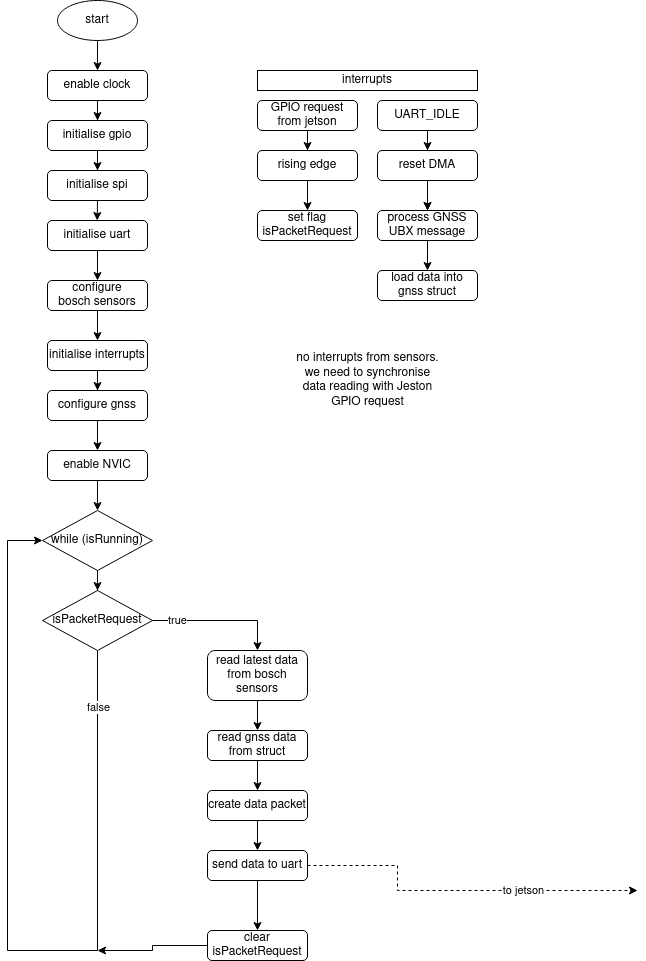

The diagram above was exported from draw.io. Its source (the exported page's mxGraphModel, read from the mxfile embedded in the PNG):
<mxGraphModel dx="1422" dy="776" grid="1" gridSize="10" guides="1" tooltips="1" connect="1" arrows="1" fold="1" page="1" pageScale="1" pageWidth="827" pageHeight="1169" background="#FFFFFF" math="0" shadow="0">
  <root>
    <mxCell id="WIyWlLk6GJQsqaUBKTNV-0" />
    <mxCell id="WIyWlLk6GJQsqaUBKTNV-1" parent="WIyWlLk6GJQsqaUBKTNV-0" />
    <mxCell id="oaWTLXhJ3hybeGdGwF67-21" value="" style="edgeStyle=orthogonalEdgeStyle;rounded=0;orthogonalLoop=1;jettySize=auto;html=1;entryX=0.5;entryY=0;entryDx=0;entryDy=0;" parent="WIyWlLk6GJQsqaUBKTNV-1" source="oaWTLXhJ3hybeGdGwF67-0" target="oaWTLXhJ3hybeGdGwF67-38" edge="1">
      <mxGeometry relative="1" as="geometry" />
    </mxCell>
    <mxCell id="oaWTLXhJ3hybeGdGwF67-0" value="start" style="ellipse;whiteSpace=wrap;html=1;" parent="WIyWlLk6GJQsqaUBKTNV-1" vertex="1">
      <mxGeometry x="80" y="20" width="80" height="40" as="geometry" />
    </mxCell>
    <mxCell id="oaWTLXhJ3hybeGdGwF67-20" value="" style="edgeStyle=orthogonalEdgeStyle;rounded=0;orthogonalLoop=1;jettySize=auto;html=1;entryX=0.5;entryY=0;entryDx=0;entryDy=0;" parent="WIyWlLk6GJQsqaUBKTNV-1" source="oaWTLXhJ3hybeGdGwF67-2" target="oaWTLXhJ3hybeGdGwF67-3" edge="1">
      <mxGeometry relative="1" as="geometry" />
    </mxCell>
    <mxCell id="oaWTLXhJ3hybeGdGwF67-2" value="&lt;div&gt;initialise gpio&lt;br&gt;&lt;/div&gt;" style="rounded=1;whiteSpace=wrap;html=1;" parent="WIyWlLk6GJQsqaUBKTNV-1" vertex="1">
      <mxGeometry x="70" y="140" width="100" height="30" as="geometry" />
    </mxCell>
    <mxCell id="oaWTLXhJ3hybeGdGwF67-19" value="" style="edgeStyle=orthogonalEdgeStyle;rounded=0;orthogonalLoop=1;jettySize=auto;html=1;" parent="WIyWlLk6GJQsqaUBKTNV-1" source="oaWTLXhJ3hybeGdGwF67-4" target="oaWTLXhJ3hybeGdGwF67-5" edge="1">
      <mxGeometry relative="1" as="geometry">
        <mxPoint x="120" y="360" as="sourcePoint" />
      </mxGeometry>
    </mxCell>
    <mxCell id="oaWTLXhJ3hybeGdGwF67-41" style="edgeStyle=orthogonalEdgeStyle;rounded=0;orthogonalLoop=1;jettySize=auto;html=1;exitX=0.5;exitY=1;exitDx=0;exitDy=0;strokeColor=#000000;" parent="WIyWlLk6GJQsqaUBKTNV-1" source="oaWTLXhJ3hybeGdGwF67-3" edge="1">
      <mxGeometry relative="1" as="geometry">
        <mxPoint x="119.68965517241372" y="240" as="targetPoint" />
      </mxGeometry>
    </mxCell>
    <mxCell id="oaWTLXhJ3hybeGdGwF67-3" value="&lt;div&gt;initialise spi&lt;/div&gt;" style="rounded=1;whiteSpace=wrap;html=1;" parent="WIyWlLk6GJQsqaUBKTNV-1" vertex="1">
      <mxGeometry x="70" y="190" width="100" height="30" as="geometry" />
    </mxCell>
    <mxCell id="oaWTLXhJ3hybeGdGwF67-18" value="" style="edgeStyle=orthogonalEdgeStyle;rounded=0;orthogonalLoop=1;jettySize=auto;html=1;" parent="WIyWlLk6GJQsqaUBKTNV-1" source="oaWTLXhJ3hybeGdGwF67-4" target="oaWTLXhJ3hybeGdGwF67-6" edge="1">
      <mxGeometry relative="1" as="geometry" />
    </mxCell>
    <mxCell id="oaWTLXhJ3hybeGdGwF67-5" value="&lt;div&gt;configure gnss&lt;br&gt;&lt;/div&gt;" style="rounded=1;whiteSpace=wrap;html=1;" parent="WIyWlLk6GJQsqaUBKTNV-1" vertex="1">
      <mxGeometry x="70" y="410" width="100" height="30" as="geometry" />
    </mxCell>
    <mxCell id="iW_YDe2fz2vu74XyXZvB-1" style="edgeStyle=orthogonalEdgeStyle;rounded=0;sketch=0;orthogonalLoop=1;jettySize=auto;html=1;entryX=0.5;entryY=0;entryDx=0;entryDy=0;shadow=0;startArrow=none;startFill=0;strokeColor=#000000;strokeWidth=1;" edge="1" parent="WIyWlLk6GJQsqaUBKTNV-1" source="oaWTLXhJ3hybeGdGwF67-6" target="iW_YDe2fz2vu74XyXZvB-0">
      <mxGeometry relative="1" as="geometry" />
    </mxCell>
    <mxCell id="oaWTLXhJ3hybeGdGwF67-6" value="&lt;div&gt;enable NVIC&lt;br&gt;&lt;/div&gt;" style="rounded=1;whiteSpace=wrap;html=1;" parent="WIyWlLk6GJQsqaUBKTNV-1" vertex="1">
      <mxGeometry x="70" y="470" width="100" height="30" as="geometry" />
    </mxCell>
    <mxCell id="oaWTLXhJ3hybeGdGwF67-24" value="" style="edgeStyle=orthogonalEdgeStyle;rounded=0;orthogonalLoop=1;jettySize=auto;html=1;entryX=0;entryY=0.5;entryDx=0;entryDy=0;" parent="WIyWlLk6GJQsqaUBKTNV-1" source="oaWTLXhJ3hybeGdGwF67-8" target="iW_YDe2fz2vu74XyXZvB-0" edge="1">
      <mxGeometry relative="1" as="geometry">
        <mxPoint x="40" y="558" as="targetPoint" />
        <Array as="points">
          <mxPoint x="120" y="970" />
          <mxPoint x="30" y="970" />
          <mxPoint x="30" y="560" />
        </Array>
      </mxGeometry>
    </mxCell>
    <mxCell id="oaWTLXhJ3hybeGdGwF67-25" value="false" style="edgeLabel;html=1;align=center;verticalAlign=middle;resizable=0;points=[];" parent="oaWTLXhJ3hybeGdGwF67-24" vertex="1" connectable="0">
      <mxGeometry x="-0.3552" relative="1" as="geometry">
        <mxPoint y="-212.32999999999998" as="offset" />
      </mxGeometry>
    </mxCell>
    <mxCell id="oaWTLXhJ3hybeGdGwF67-8" value="isPacketRequest" style="rhombus;whiteSpace=wrap;html=1;" parent="WIyWlLk6GJQsqaUBKTNV-1" vertex="1">
      <mxGeometry x="65" y="610" width="110" height="60" as="geometry" />
    </mxCell>
    <mxCell id="BaovbTZXc7kAad508Cw8-5" value="" style="edgeStyle=orthogonalEdgeStyle;rounded=0;orthogonalLoop=1;jettySize=auto;html=1;" parent="WIyWlLk6GJQsqaUBKTNV-1" source="oaWTLXhJ3hybeGdGwF67-11" target="oaWTLXhJ3hybeGdGwF67-12" edge="1">
      <mxGeometry relative="1" as="geometry" />
    </mxCell>
    <mxCell id="oaWTLXhJ3hybeGdGwF67-11" value="create data packet" style="rounded=1;whiteSpace=wrap;html=1;" parent="WIyWlLk6GJQsqaUBKTNV-1" vertex="1">
      <mxGeometry x="230" y="810" width="100" height="30" as="geometry" />
    </mxCell>
    <mxCell id="BaovbTZXc7kAad508Cw8-7" style="edgeStyle=orthogonalEdgeStyle;rounded=0;orthogonalLoop=1;jettySize=auto;html=1;dashed=1;" parent="WIyWlLk6GJQsqaUBKTNV-1" source="oaWTLXhJ3hybeGdGwF67-12" edge="1">
      <mxGeometry relative="1" as="geometry">
        <mxPoint x="660" y="910" as="targetPoint" />
        <Array as="points">
          <mxPoint x="420" y="885" />
          <mxPoint x="420" y="910" />
        </Array>
      </mxGeometry>
    </mxCell>
    <mxCell id="BaovbTZXc7kAad508Cw8-8" value="to jetson" style="edgeLabel;html=1;align=center;verticalAlign=middle;resizable=0;points=[];" parent="BaovbTZXc7kAad508Cw8-7" vertex="1" connectable="0">
      <mxGeometry x="0.3175" relative="1" as="geometry">
        <mxPoint x="6" y="-1" as="offset" />
      </mxGeometry>
    </mxCell>
    <mxCell id="BaovbTZXc7kAad508Cw8-31" value="" style="edgeStyle=orthogonalEdgeStyle;rounded=0;orthogonalLoop=1;jettySize=auto;html=1;" parent="WIyWlLk6GJQsqaUBKTNV-1" source="oaWTLXhJ3hybeGdGwF67-12" target="BaovbTZXc7kAad508Cw8-29" edge="1">
      <mxGeometry relative="1" as="geometry" />
    </mxCell>
    <mxCell id="oaWTLXhJ3hybeGdGwF67-12" value="send data to uart" style="rounded=1;whiteSpace=wrap;html=1;" parent="WIyWlLk6GJQsqaUBKTNV-1" vertex="1">
      <mxGeometry x="230" y="870" width="100" height="30" as="geometry" />
    </mxCell>
    <mxCell id="oaWTLXhJ3hybeGdGwF67-40" value="" style="edgeStyle=orthogonalEdgeStyle;rounded=0;orthogonalLoop=1;jettySize=auto;html=1;strokeColor=#000000;" parent="WIyWlLk6GJQsqaUBKTNV-1" source="oaWTLXhJ3hybeGdGwF67-38" edge="1">
      <mxGeometry relative="1" as="geometry">
        <mxPoint x="120" y="140" as="targetPoint" />
      </mxGeometry>
    </mxCell>
    <mxCell id="oaWTLXhJ3hybeGdGwF67-38" value="enable clock" style="rounded=1;whiteSpace=wrap;html=1;" parent="WIyWlLk6GJQsqaUBKTNV-1" vertex="1">
      <mxGeometry x="70" y="90" width="100" height="30" as="geometry" />
    </mxCell>
    <mxCell id="oaWTLXhJ3hybeGdGwF67-58" value="interrupts" style="rounded=0;whiteSpace=wrap;html=1;" parent="WIyWlLk6GJQsqaUBKTNV-1" vertex="1">
      <mxGeometry x="280" y="90" width="220" height="20" as="geometry" />
    </mxCell>
    <mxCell id="BaovbTZXc7kAad508Cw8-1" value="" style="edgeStyle=orthogonalEdgeStyle;rounded=0;orthogonalLoop=1;jettySize=auto;html=1;entryX=0.5;entryY=0;entryDx=0;entryDy=0;" parent="WIyWlLk6GJQsqaUBKTNV-1" source="SsW8V2wMlBKLcz-J7wqt-10" target="oaWTLXhJ3hybeGdGwF67-11" edge="1">
      <mxGeometry relative="1" as="geometry">
        <mxPoint x="280" y="800" as="targetPoint" />
      </mxGeometry>
    </mxCell>
    <mxCell id="BaovbTZXc7kAad508Cw8-0" value="read latest data&lt;br&gt;from bosch sensors" style="rounded=1;whiteSpace=wrap;html=1;" parent="WIyWlLk6GJQsqaUBKTNV-1" vertex="1">
      <mxGeometry x="230" y="670" width="100" height="50" as="geometry" />
    </mxCell>
    <mxCell id="BaovbTZXc7kAad508Cw8-4" style="edgeStyle=orthogonalEdgeStyle;rounded=0;orthogonalLoop=1;jettySize=auto;html=1;exitX=0.5;exitY=1;exitDx=0;exitDy=0;" parent="WIyWlLk6GJQsqaUBKTNV-1" source="BaovbTZXc7kAad508Cw8-32" target="BaovbTZXc7kAad508Cw8-3" edge="1">
      <mxGeometry relative="1" as="geometry" />
    </mxCell>
    <mxCell id="BaovbTZXc7kAad508Cw8-2" value="&lt;div&gt;GPIO request&lt;br&gt;&lt;/div&gt;&lt;div&gt;from jetson&lt;br&gt;&lt;/div&gt;" style="rounded=1;whiteSpace=wrap;html=1;" parent="WIyWlLk6GJQsqaUBKTNV-1" vertex="1">
      <mxGeometry x="280" y="120" width="100" height="30" as="geometry" />
    </mxCell>
    <mxCell id="BaovbTZXc7kAad508Cw8-3" value="set flag&lt;br&gt;isPacketRequest" style="rounded=1;whiteSpace=wrap;html=1;" parent="WIyWlLk6GJQsqaUBKTNV-1" vertex="1">
      <mxGeometry x="280" y="230" width="100" height="30" as="geometry" />
    </mxCell>
    <mxCell id="BaovbTZXc7kAad508Cw8-14" value="true" style="edgeStyle=orthogonalEdgeStyle;rounded=0;orthogonalLoop=1;jettySize=auto;html=1;entryX=0.5;entryY=0;entryDx=0;entryDy=0;" parent="WIyWlLk6GJQsqaUBKTNV-1" source="oaWTLXhJ3hybeGdGwF67-8" target="BaovbTZXc7kAad508Cw8-0" edge="1">
      <mxGeometry x="-0.6296" relative="1" as="geometry">
        <mxPoint x="175" y="640" as="sourcePoint" />
        <mxPoint x="230" y="640" as="targetPoint" />
        <mxPoint as="offset" />
      </mxGeometry>
    </mxCell>
    <mxCell id="BaovbTZXc7kAad508Cw8-27" style="edgeStyle=orthogonalEdgeStyle;rounded=0;orthogonalLoop=1;jettySize=auto;html=1;entryX=0.5;entryY=0;entryDx=0;entryDy=0;" parent="WIyWlLk6GJQsqaUBKTNV-1" source="BaovbTZXc7kAad508Cw8-16" target="oaWTLXhJ3hybeGdGwF67-4" edge="1">
      <mxGeometry relative="1" as="geometry" />
    </mxCell>
    <mxCell id="BaovbTZXc7kAad508Cw8-16" value="configure &lt;br&gt;bosch sensors" style="rounded=1;whiteSpace=wrap;html=1;" parent="WIyWlLk6GJQsqaUBKTNV-1" vertex="1">
      <mxGeometry x="70" y="300" width="100" height="30" as="geometry" />
    </mxCell>
    <mxCell id="oaWTLXhJ3hybeGdGwF67-4" value="&lt;div&gt;initialise interrupts&lt;br&gt;&lt;/div&gt;" style="rounded=1;whiteSpace=wrap;html=1;" parent="WIyWlLk6GJQsqaUBKTNV-1" vertex="1">
      <mxGeometry x="70" y="360" width="100" height="30" as="geometry" />
    </mxCell>
    <mxCell id="BaovbTZXc7kAad508Cw8-26" style="edgeStyle=orthogonalEdgeStyle;rounded=0;orthogonalLoop=1;jettySize=auto;html=1;" parent="WIyWlLk6GJQsqaUBKTNV-1" source="BaovbTZXc7kAad508Cw8-24" target="BaovbTZXc7kAad508Cw8-16" edge="1">
      <mxGeometry relative="1" as="geometry" />
    </mxCell>
    <mxCell id="BaovbTZXc7kAad508Cw8-24" value="&lt;div&gt;initialise uart&lt;br&gt;&lt;/div&gt;" style="rounded=1;whiteSpace=wrap;html=1;" parent="WIyWlLk6GJQsqaUBKTNV-1" vertex="1">
      <mxGeometry x="70" y="240" width="100" height="30" as="geometry" />
    </mxCell>
    <mxCell id="BaovbTZXc7kAad508Cw8-28" value="no interrupts from sensors.&lt;br&gt;we need to synchronise &lt;br&gt;data reading with Jeston&lt;br&gt; GPIO request " style="text;html=1;align=center;verticalAlign=middle;resizable=0;points=[];autosize=1;" parent="WIyWlLk6GJQsqaUBKTNV-1" vertex="1">
      <mxGeometry x="310" y="370" width="160" height="60" as="geometry" />
    </mxCell>
    <mxCell id="BaovbTZXc7kAad508Cw8-30" style="edgeStyle=orthogonalEdgeStyle;rounded=0;orthogonalLoop=1;jettySize=auto;html=1;exitX=0;exitY=0.5;exitDx=0;exitDy=0;" parent="WIyWlLk6GJQsqaUBKTNV-1" source="BaovbTZXc7kAad508Cw8-29" edge="1">
      <mxGeometry relative="1" as="geometry">
        <mxPoint x="120" y="970" as="targetPoint" />
      </mxGeometry>
    </mxCell>
    <mxCell id="BaovbTZXc7kAad508Cw8-29" value="&lt;div&gt;clear&lt;/div&gt;&lt;div&gt;isPacketRequest&lt;/div&gt;" style="rounded=1;whiteSpace=wrap;html=1;" parent="WIyWlLk6GJQsqaUBKTNV-1" vertex="1">
      <mxGeometry x="230" y="950" width="100" height="30" as="geometry" />
    </mxCell>
    <mxCell id="BaovbTZXc7kAad508Cw8-32" value="rising edge" style="rounded=1;whiteSpace=wrap;html=1;" parent="WIyWlLk6GJQsqaUBKTNV-1" vertex="1">
      <mxGeometry x="280" y="170" width="100" height="30" as="geometry" />
    </mxCell>
    <mxCell id="BaovbTZXc7kAad508Cw8-33" style="edgeStyle=orthogonalEdgeStyle;rounded=0;orthogonalLoop=1;jettySize=auto;html=1;exitX=0.5;exitY=1;exitDx=0;exitDy=0;" parent="WIyWlLk6GJQsqaUBKTNV-1" source="BaovbTZXc7kAad508Cw8-2" target="BaovbTZXc7kAad508Cw8-32" edge="1">
      <mxGeometry relative="1" as="geometry">
        <mxPoint x="330" y="150" as="sourcePoint" />
        <mxPoint x="330" y="230" as="targetPoint" />
      </mxGeometry>
    </mxCell>
    <mxCell id="SsW8V2wMlBKLcz-J7wqt-6" value="" style="edgeStyle=orthogonalEdgeStyle;rounded=0;orthogonalLoop=1;jettySize=auto;html=1;" parent="WIyWlLk6GJQsqaUBKTNV-1" source="SsW8V2wMlBKLcz-J7wqt-1" target="SsW8V2wMlBKLcz-J7wqt-2" edge="1">
      <mxGeometry relative="1" as="geometry" />
    </mxCell>
    <mxCell id="SsW8V2wMlBKLcz-J7wqt-0" value="UART_IDLE" style="rounded=1;whiteSpace=wrap;html=1;" parent="WIyWlLk6GJQsqaUBKTNV-1" vertex="1">
      <mxGeometry x="400" y="120" width="100" height="30" as="geometry" />
    </mxCell>
    <mxCell id="SsW8V2wMlBKLcz-J7wqt-4" value="" style="edgeStyle=orthogonalEdgeStyle;rounded=0;orthogonalLoop=1;jettySize=auto;html=1;" parent="WIyWlLk6GJQsqaUBKTNV-1" source="SsW8V2wMlBKLcz-J7wqt-2" target="SsW8V2wMlBKLcz-J7wqt-3" edge="1">
      <mxGeometry relative="1" as="geometry" />
    </mxCell>
    <mxCell id="SsW8V2wMlBKLcz-J7wqt-3" value="load data into gnss struct" style="rounded=1;whiteSpace=wrap;html=1;" parent="WIyWlLk6GJQsqaUBKTNV-1" vertex="1">
      <mxGeometry x="400" y="290" width="100" height="30" as="geometry" />
    </mxCell>
    <mxCell id="SsW8V2wMlBKLcz-J7wqt-2" value="process GNSS UBX message" style="rounded=1;whiteSpace=wrap;html=1;" parent="WIyWlLk6GJQsqaUBKTNV-1" vertex="1">
      <mxGeometry x="400" y="230" width="100" height="30" as="geometry" />
    </mxCell>
    <mxCell id="SsW8V2wMlBKLcz-J7wqt-5" value="" style="edgeStyle=orthogonalEdgeStyle;rounded=0;orthogonalLoop=1;jettySize=auto;html=1;" parent="WIyWlLk6GJQsqaUBKTNV-1" source="SsW8V2wMlBKLcz-J7wqt-1" target="SsW8V2wMlBKLcz-J7wqt-2" edge="1">
      <mxGeometry relative="1" as="geometry">
        <mxPoint x="450" y="200" as="sourcePoint" />
        <mxPoint x="450" y="290" as="targetPoint" />
      </mxGeometry>
    </mxCell>
    <mxCell id="SsW8V2wMlBKLcz-J7wqt-1" value="reset DMA" style="rounded=1;whiteSpace=wrap;html=1;" parent="WIyWlLk6GJQsqaUBKTNV-1" vertex="1">
      <mxGeometry x="400" y="170" width="100" height="30" as="geometry" />
    </mxCell>
    <mxCell id="SsW8V2wMlBKLcz-J7wqt-7" value="" style="edgeStyle=orthogonalEdgeStyle;rounded=0;orthogonalLoop=1;jettySize=auto;html=1;" parent="WIyWlLk6GJQsqaUBKTNV-1" source="SsW8V2wMlBKLcz-J7wqt-0" target="SsW8V2wMlBKLcz-J7wqt-1" edge="1">
      <mxGeometry relative="1" as="geometry">
        <mxPoint x="450" y="150" as="sourcePoint" />
        <mxPoint x="450" y="230" as="targetPoint" />
      </mxGeometry>
    </mxCell>
    <mxCell id="SsW8V2wMlBKLcz-J7wqt-10" value="read gnss data from struct" style="rounded=1;whiteSpace=wrap;html=1;" parent="WIyWlLk6GJQsqaUBKTNV-1" vertex="1">
      <mxGeometry x="230" y="750" width="100" height="30" as="geometry" />
    </mxCell>
    <mxCell id="SsW8V2wMlBKLcz-J7wqt-11" value="" style="edgeStyle=orthogonalEdgeStyle;rounded=0;orthogonalLoop=1;jettySize=auto;html=1;entryX=0.5;entryY=0;entryDx=0;entryDy=0;" parent="WIyWlLk6GJQsqaUBKTNV-1" source="BaovbTZXc7kAad508Cw8-0" target="SsW8V2wMlBKLcz-J7wqt-10" edge="1">
      <mxGeometry relative="1" as="geometry">
        <mxPoint x="280" y="700" as="sourcePoint" />
        <mxPoint x="280" y="810" as="targetPoint" />
      </mxGeometry>
    </mxCell>
    <mxCell id="iW_YDe2fz2vu74XyXZvB-3" style="edgeStyle=orthogonalEdgeStyle;rounded=0;sketch=0;orthogonalLoop=1;jettySize=auto;html=1;entryX=0.5;entryY=0;entryDx=0;entryDy=0;shadow=0;startArrow=none;startFill=0;endArrow=classic;endFill=1;strokeColor=#000000;strokeWidth=1;" edge="1" parent="WIyWlLk6GJQsqaUBKTNV-1" source="iW_YDe2fz2vu74XyXZvB-0" target="oaWTLXhJ3hybeGdGwF67-8">
      <mxGeometry relative="1" as="geometry" />
    </mxCell>
    <mxCell id="iW_YDe2fz2vu74XyXZvB-0" value="while (isRunning)" style="rhombus;whiteSpace=wrap;html=1;" vertex="1" parent="WIyWlLk6GJQsqaUBKTNV-1">
      <mxGeometry x="65" y="530" width="110" height="60" as="geometry" />
    </mxCell>
  </root>
</mxGraphModel>